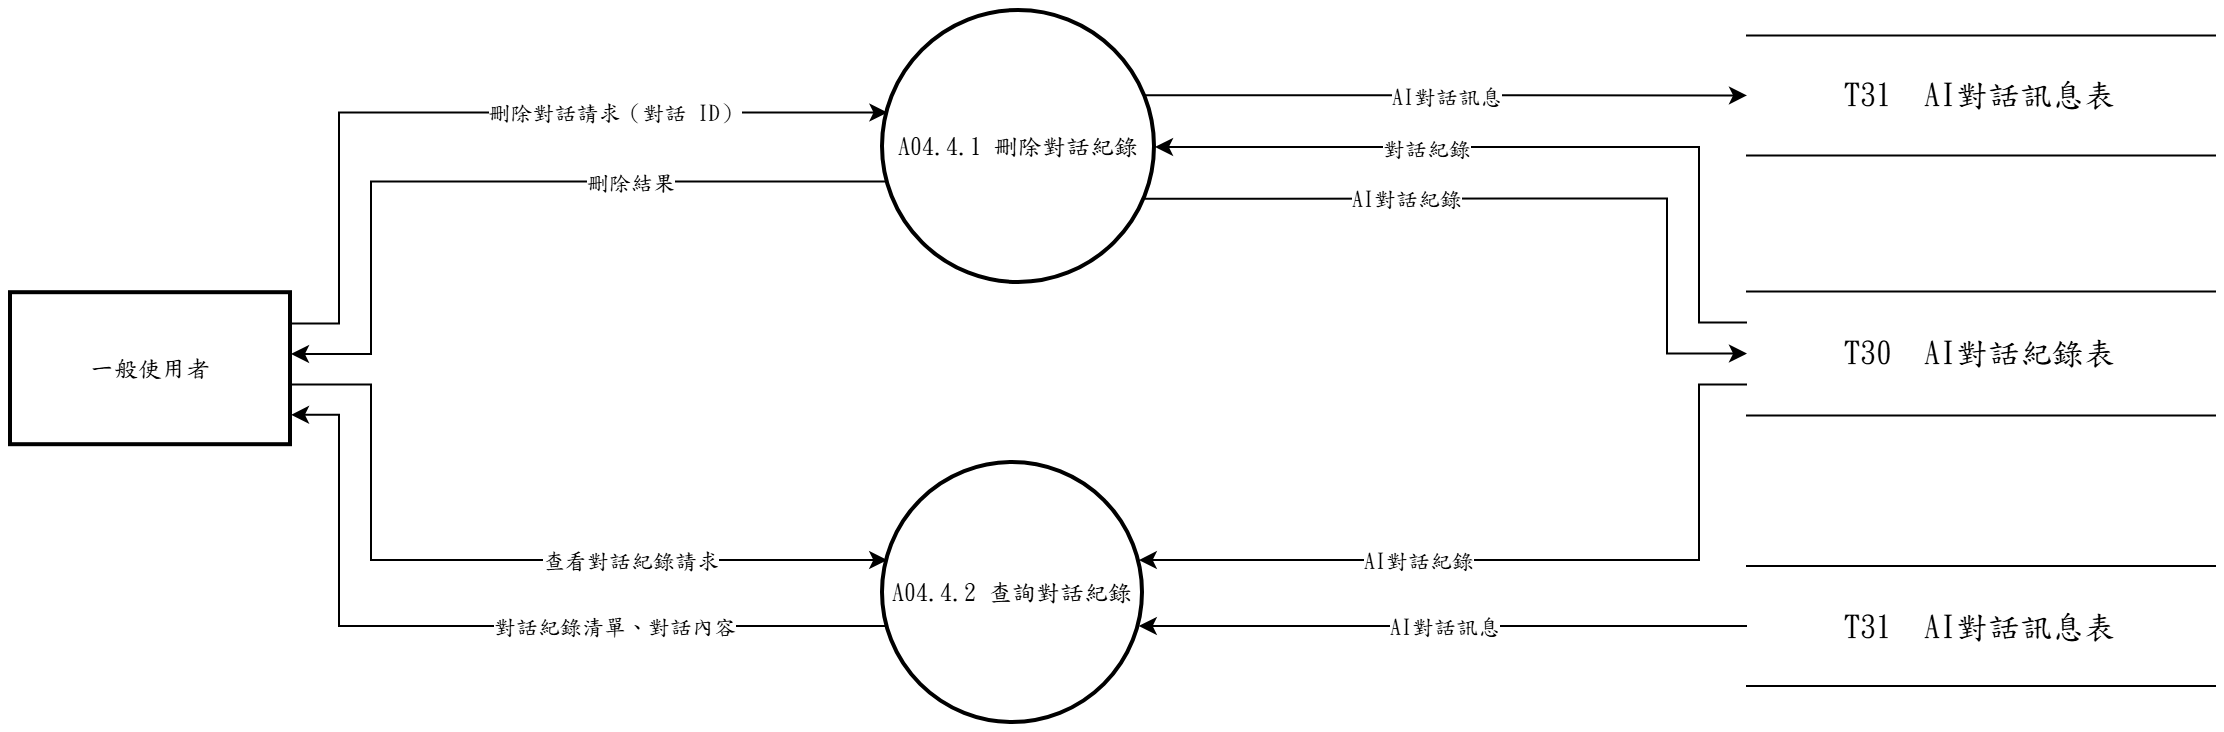

The diagram above was exported from draw.io. Its source (the exported page's mxGraphModel, read from the mxfile embedded in the PNG):
<mxGraphModel dx="1400" dy="900" grid="1" gridSize="10" guides="1" tooltips="1" connect="1" arrows="1" fold="1" page="1" pageScale="1" pageWidth="827" pageHeight="1169" math="0" shadow="0">
  <root>
    <mxCell id="0" />
    <mxCell id="1" parent="0" />
    <mxCell id="c1" value="A04.4.1 刪除對話紀錄" style="ellipse;aspect=fixed;strokeWidth=2;whiteSpace=wrap;html=1;fontFamily=標楷體;" vertex="1" parent="1">
      <mxGeometry x="476.0" y="60.0" width="136" height="136" as="geometry" />
    </mxCell>
    <mxCell id="c2" value="A04.4.2 查詢對話紀錄" style="ellipse;aspect=fixed;strokeWidth=2;whiteSpace=wrap;html=1;fontFamily=標楷體;" vertex="1" parent="1">
      <mxGeometry x="476.0" y="286.0" width="130" height="130" as="geometry" />
    </mxCell>
    <mxCell id="c3" value="一般使用者" style="whiteSpace=wrap;strokeWidth=2;html=1;fontFamily=標楷體;" vertex="1" parent="1">
      <mxGeometry x="40.0" y="201.1" width="140" height="76" as="geometry" />
    </mxCell>
    <mxCell id="c4" value="T31  AI對話訊息表" style="shape=partialRectangle;whiteSpace=wrap;html=1;left=0;right=0;fontFamily=標楷體;fontSize=16;" vertex="1" parent="1">
      <mxGeometry x="908.0" y="72.2" width="234" height="60" as="geometry" />
    </mxCell>
    <mxCell id="c5" value="T30  AI對話紀錄表" style="shape=partialRectangle;whiteSpace=wrap;html=1;left=0;right=0;fontFamily=標楷體;fontSize=16;" vertex="1" parent="1">
      <mxGeometry x="908.0" y="200.3" width="234" height="62" as="geometry" />
    </mxCell>
    <mxCell id="c6" value="T31  AI對話訊息表" style="shape=partialRectangle;whiteSpace=wrap;html=1;left=0;right=0;fontFamily=標楷體;fontSize=16;" vertex="1" parent="1">
      <mxGeometry x="908.0" y="337.5" width="234" height="60" as="geometry" />
    </mxCell>
    <mxCell id="c7" style="edgeStyle=none;rounded=0;html=1;fontFamily=標楷體;endArrow=classic;exitX=1.0000;exitY=0.2000;exitDx=0;exitDy=0;exitPerimeter=0;entryX=0.0163;entryY=0.3733;entryDx=0;entryDy=0;entryPerimeter=0;" edge="1" parent="1" source="c3" target="c1">
      <mxGeometry relative="1" as="geometry">
        <Array as="points">
          <mxPoint x="204.0" y="216.3" />
          <mxPoint x="204.0" y="110.8" />
        </Array>
      </mxGeometry>
    </mxCell>
    <mxCell id="c8" value="刪除對話請求（對話 ID）" style="edgeLabel;html=1;align=center;verticalAlign=middle;resizable=0;points=[];fontFamily=標楷體;" vertex="1" connectable="0" parent="c7">
      <mxGeometry x="0.321" relative="1" as="geometry">
        <mxPoint as="offset" />
      </mxGeometry>
    </mxCell>
    <mxCell id="c9" style="edgeStyle=none;rounded=0;html=1;fontFamily=標楷體;endArrow=classic;exitX=0.0000;exitY=0.2500;exitDx=0;exitDy=0;exitPerimeter=0;entryX=1.0000;entryY=0.5000;entryDx=0;entryDy=0;entryPerimeter=0;" edge="1" parent="1" source="c5" target="c1">
      <mxGeometry relative="1" as="geometry">
        <Array as="points">
          <mxPoint x="884.0" y="215.8" />
          <mxPoint x="884.0" y="128.0" />
        </Array>
      </mxGeometry>
    </mxCell>
    <mxCell id="c10" value="對話紀錄" style="edgeLabel;html=1;align=center;verticalAlign=middle;resizable=0;points=[];fontFamily=標楷體;" vertex="1" connectable="0" parent="c9">
      <mxGeometry x="0.291" relative="1" as="geometry">
        <mxPoint as="offset" />
      </mxGeometry>
    </mxCell>
    <mxCell id="c11" style="edgeStyle=none;rounded=0;html=1;fontFamily=標楷體;endArrow=classic;exitX=0.0163;exitY=0.6267;exitDx=0;exitDy=0;exitPerimeter=0;entryX=1.0000;entryY=0.4000;entryDx=0;entryDy=0;entryPerimeter=0;" edge="1" parent="1" source="c1" target="c3">
      <mxGeometry relative="1" as="geometry">
        <Array as="points">
          <mxPoint x="220.0" y="145.2" />
          <mxPoint x="220.0" y="231.5" />
        </Array>
      </mxGeometry>
    </mxCell>
    <mxCell id="c12" value="刪除結果" style="edgeLabel;html=1;align=center;verticalAlign=middle;resizable=0;points=[];fontFamily=標楷體;" vertex="1" connectable="0" parent="c11">
      <mxGeometry x="-0.328" relative="1" as="geometry">
        <mxPoint as="offset" />
      </mxGeometry>
    </mxCell>
    <mxCell id="c13" style="edgeStyle=none;rounded=0;html=1;fontFamily=標楷體;endArrow=classic;exitX=0.9625;exitY=0.6900;exitDx=0;exitDy=0;exitPerimeter=0;entryX=0.0000;entryY=0.5000;entryDx=0;entryDy=0;entryPerimeter=0;" edge="1" parent="1" source="c1" target="c5">
      <mxGeometry relative="1" as="geometry">
        <Array as="points">
          <mxPoint x="868.0" y="153.8" />
          <mxPoint x="868.0" y="231.3" />
        </Array>
      </mxGeometry>
    </mxCell>
    <mxCell id="c14" value="AI對話紀錄" style="edgeLabel;html=1;align=center;verticalAlign=middle;resizable=0;points=[];fontFamily=標楷體;" vertex="1" connectable="0" parent="c13">
      <mxGeometry x="-0.310" relative="1" as="geometry">
        <mxPoint as="offset" />
      </mxGeometry>
    </mxCell>
    <mxCell id="c15" style="edgeStyle=none;rounded=0;html=1;fontFamily=標楷體;endArrow=classic;exitX=0.9625;exitY=0.3100;exitDx=0;exitDy=0;exitPerimeter=0;entryX=0.0000;entryY=0.5000;entryDx=0;entryDy=0;entryPerimeter=0;" edge="1" parent="1" source="c1" target="c4">
      <mxGeometry relative="1" as="geometry">
        <Array as="points" />
      </mxGeometry>
    </mxCell>
    <mxCell id="c16" value="AI對話訊息" style="edgeLabel;html=1;align=center;verticalAlign=middle;resizable=0;points=[];fontFamily=標楷體;" vertex="1" connectable="0" parent="c15">
      <mxGeometry x="0.000" relative="1" as="geometry">
        <mxPoint as="offset" />
      </mxGeometry>
    </mxCell>
    <mxCell id="c17" style="edgeStyle=none;rounded=0;html=1;fontFamily=標楷體;endArrow=classic;exitX=1.0000;exitY=0.6000;exitDx=0;exitDy=0;exitPerimeter=0;entryX=0.0163;entryY=0.3733;entryDx=0;entryDy=0;entryPerimeter=0;" edge="1" parent="1" source="c3" target="c2">
      <mxGeometry relative="1" as="geometry">
        <Array as="points">
          <mxPoint x="220.0" y="246.7" />
          <mxPoint x="220.0" y="334.5" />
        </Array>
      </mxGeometry>
    </mxCell>
    <mxCell id="c18" value="查看對話紀錄請求" style="edgeLabel;html=1;align=center;verticalAlign=middle;resizable=0;points=[];fontFamily=標楷體;" vertex="1" connectable="0" parent="c17">
      <mxGeometry x="0.331" relative="1" as="geometry">
        <mxPoint as="offset" />
      </mxGeometry>
    </mxCell>
    <mxCell id="c19" style="edgeStyle=none;rounded=0;html=1;fontFamily=標楷體;endArrow=classic;exitX=0.0000;exitY=0.7500;exitDx=0;exitDy=0;exitPerimeter=0;entryX=0.9837;entryY=0.3733;entryDx=0;entryDy=0;entryPerimeter=0;" edge="1" parent="1" source="c5" target="c2">
      <mxGeometry relative="1" as="geometry">
        <Array as="points">
          <mxPoint x="884.0" y="246.8" />
          <mxPoint x="884.0" y="334.5" />
        </Array>
      </mxGeometry>
    </mxCell>
    <mxCell id="c20" value="AI對話紀錄" style="edgeLabel;html=1;align=center;verticalAlign=middle;resizable=0;points=[];fontFamily=標楷體;" vertex="1" connectable="0" parent="c19">
      <mxGeometry x="0.285" relative="1" as="geometry">
        <mxPoint as="offset" />
      </mxGeometry>
    </mxCell>
    <mxCell id="c21" style="edgeStyle=none;rounded=0;html=1;fontFamily=標楷體;endArrow=classic;exitX=0.0000;exitY=0.5000;exitDx=0;exitDy=0;exitPerimeter=0;entryX=0.9837;entryY=0.6267;entryDx=0;entryDy=0;entryPerimeter=0;" edge="1" parent="1" source="c6" target="c2">
      <mxGeometry relative="1" as="geometry">
        <Array as="points" />
      </mxGeometry>
    </mxCell>
    <mxCell id="c22" value="AI對話訊息" style="edgeLabel;html=1;align=center;verticalAlign=middle;resizable=0;points=[];fontFamily=標楷體;" vertex="1" connectable="0" parent="c21">
      <mxGeometry x="0.000" relative="1" as="geometry">
        <mxPoint as="offset" />
      </mxGeometry>
    </mxCell>
    <mxCell id="c23" style="edgeStyle=none;rounded=0;html=1;fontFamily=標楷體;endArrow=classic;exitX=0.0163;exitY=0.6267;exitDx=0;exitDy=0;exitPerimeter=0;entryX=1.0000;entryY=0.8000;entryDx=0;entryDy=0;entryPerimeter=0;" edge="1" parent="1" source="c2" target="c3">
      <mxGeometry relative="1" as="geometry">
        <Array as="points">
          <mxPoint x="204.0" y="367.5" />
          <mxPoint x="204.0" y="261.9" />
        </Array>
      </mxGeometry>
    </mxCell>
    <mxCell id="c24" value="對話紀錄清單、對話內容" style="edgeLabel;html=1;align=center;verticalAlign=middle;resizable=0;points=[];fontFamily=標楷體;" vertex="1" connectable="0" parent="c23">
      <mxGeometry x="-0.321" relative="1" as="geometry">
        <mxPoint as="offset" />
      </mxGeometry>
    </mxCell>
  </root>
</mxGraphModel>